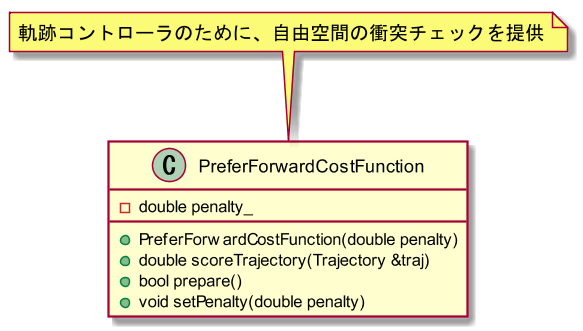

The diagram above was rendered by PlantUML. Its source (embedded in the PNG):
@startuml{PreferForwardCostFunction.png}

scale 1.5

class PreferForwardCostFunction {
    +PreferForwardCostFunction(double penalty)
    +double scoreTrajectory(Trajectory &traj)
    +bool prepare()
    +void setPenalty(double penalty)
    -double penalty_
}

note top: 軌跡コントローラのために、自由空間の衝突チェックを提供

@enduml